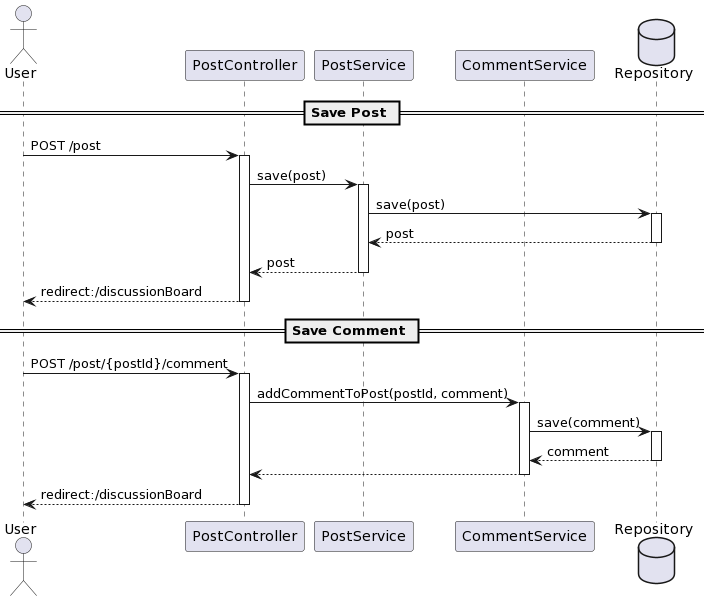

The diagram above was rendered by PlantUML. Its source (embedded in the PNG):
@startuml
actor User
participant "PostController" as Controller
participant "PostService" as PostService
participant "CommentService" as CommentService
database "Repository" as Repo

== Save Post ==
User -> Controller : POST /post
activate Controller

Controller -> PostService : save(post)
activate PostService
PostService -> Repo : save(post)
activate Repo
Repo --> PostService : post
deactivate Repo
PostService --> Controller : post
deactivate PostService

Controller --> User : redirect:/discussionBoard
deactivate Controller

== Save Comment ==
User -> Controller : POST /post/{postId}/comment
activate Controller

Controller -> CommentService : addCommentToPost(postId, comment)
activate CommentService
CommentService -> Repo : save(comment)
activate Repo
Repo --> CommentService : comment
deactivate Repo
CommentService --> Controller : 
deactivate CommentService

Controller --> User : redirect:/discussionBoard
deactivate Controller
@enduml